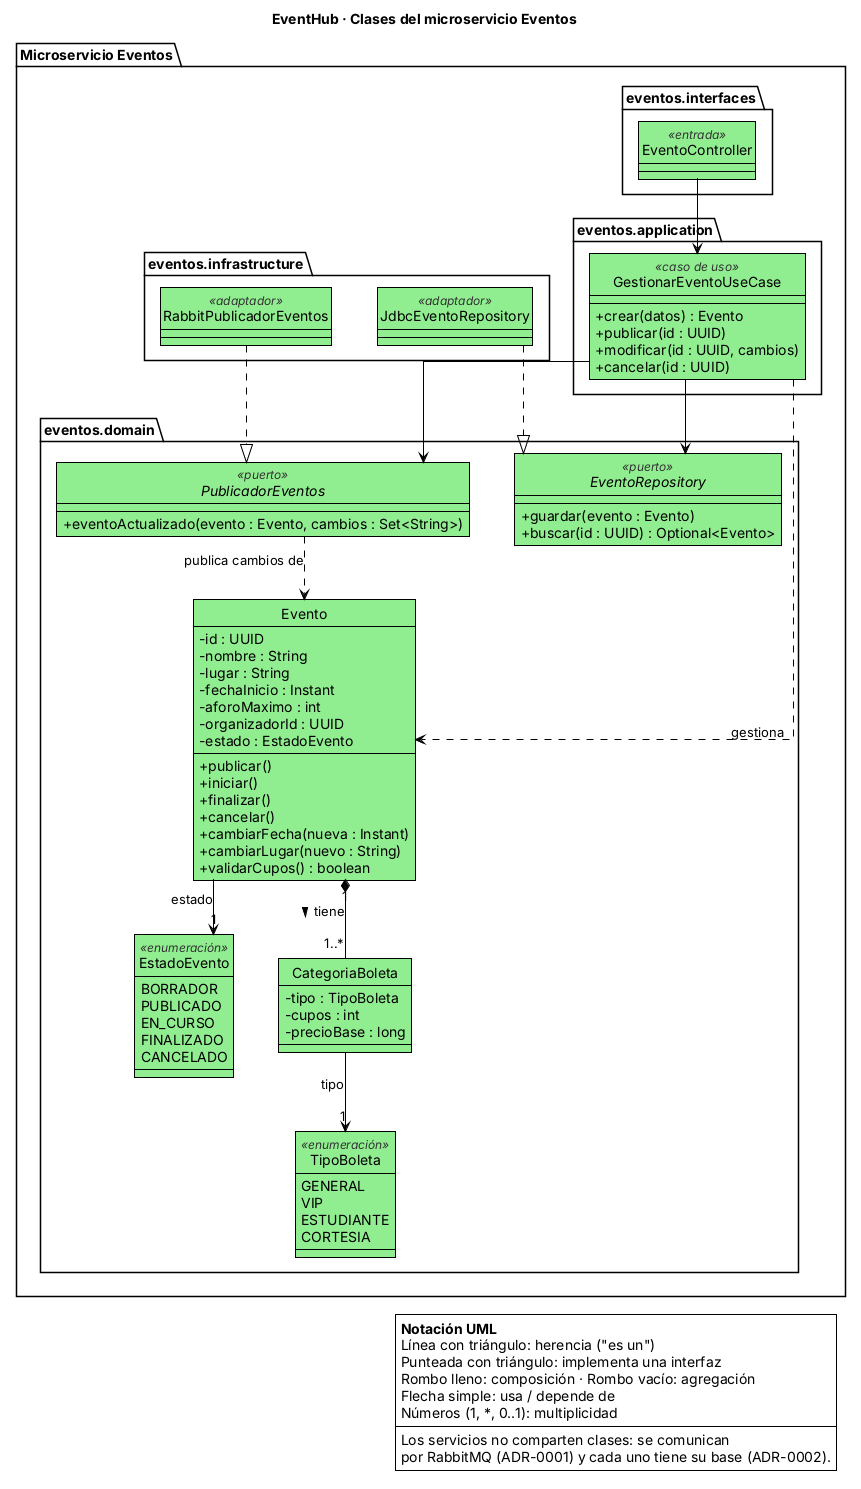

The diagram above was rendered by PlantUML. Its source (embedded in the PNG):
@startuml clases-eventos
' Diagrama de clases de EventHub (#14). Editar y regenerar: ver README.md de esta carpeta.
title EventHub · Clases del microservicio Eventos
' Diagrama de clases del dominio de EventHub (#14)
' Se edita este archivo y se regenera la imagen (ver docs/diagramas/README.md).

skinparam shadowing false
skinparam linetype ortho
skinparam classAttributeIconSize 0
skinparam roundCorner 0
skinparam nodesep 45
skinparam ranksep 55
skinparam defaultFontName Arial
skinparam ArrowColor #000000
hide circle
skinparam class {
  BackgroundColor #90EE90
  BorderColor #000000
  BorderThickness 1
  HeaderFontStyle bold
  StereotypeFontColor #333333
}
skinparam package {
  BackgroundColor #FFFFFF
  BorderColor #000000
  FontStyle bold
}
skinparam note {
  BackgroundColor #FFFFFF
  BorderColor #000000
}
skinparam legend {
  BackgroundColor #FFFFFF
  BorderColor #000000
}

' ===================================================================== EVENTOS
package "Microservicio Eventos" {
  package "eventos.domain" as ev_dom {
    enum EstadoEvento <<enumeración>> {
      BORRADOR
      PUBLICADO
      EN_CURSO
      FINALIZADO
      CANCELADO
    }
    enum TipoBoleta <<enumeración>> {
      GENERAL
      VIP
      ESTUDIANTE
      CORTESIA
    }
    class Evento {
      - id : UUID
      - nombre : String
      - lugar : String
      - fechaInicio : Instant
      - aforoMaximo : int
      - organizadorId : UUID
      - estado : EstadoEvento
      + publicar()
      + iniciar()
      + finalizar()
      + cancelar()
      + cambiarFecha(nueva : Instant)
      + cambiarLugar(nuevo : String)
      + validarCupos() : boolean
    }
    class CategoriaBoleta {
      - tipo : TipoBoleta
      - cupos : int
      - precioBase : long
    }
    interface EventoRepository <<puerto>> {
      + guardar(evento : Evento)
      + buscar(id : UUID) : Optional<Evento>
    }
    interface PublicadorEventos <<puerto>> {
      + eventoActualizado(evento : Evento, cambios : Set<String>)
    }
  }
  package "eventos.application" as ev_app {
    class GestionarEventoUseCase <<caso de uso>> {
      + crear(datos) : Evento
      + publicar(id : UUID)
      + modificar(id : UUID, cambios)
      + cancelar(id : UUID)
    }
  }
  package "eventos.interfaces" as ev_int {
    class EventoController <<entrada>>
  }
  package "eventos.infrastructure" as ev_inf {
    class JdbcEventoRepository <<adaptador>>
    class RabbitPublicadorEventos <<adaptador>>
  }
}

Evento "1" *-- "1..*" CategoriaBoleta : tiene >
Evento --> "1" EstadoEvento : estado
CategoriaBoleta --> "1" TipoBoleta : tipo
GestionarEventoUseCase --> EventoRepository
GestionarEventoUseCase --> PublicadorEventos
GestionarEventoUseCase ..> Evento : gestiona
EventoController --> GestionarEventoUseCase
JdbcEventoRepository ..|> EventoRepository
RabbitPublicadorEventos ..|> PublicadorEventos
PublicadorEventos ..> Evento : publica cambios de


legend right
  **Notación UML**
  Línea con triángulo: herencia ("es un")
  Punteada con triángulo: implementa una interfaz
  Rombo lleno: composición · Rombo vacío: agregación
  Flecha simple: usa / depende de
  Números (1, *, 0..1): multiplicidad
  ----
  Los servicios no comparten clases: se comunican
  por RabbitMQ (ADR-0001) y cada uno tiene su base (ADR-0002).
endlegend
@enduml